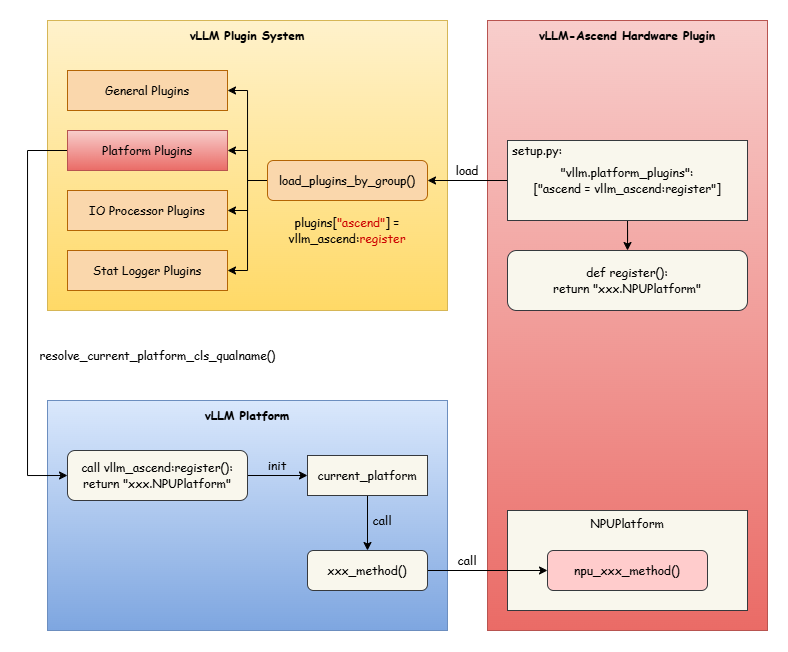

The diagram above was exported from draw.io. Its source (the exported page's mxGraphModel, read from the mxfile embedded in the PNG):
<mxGraphModel dx="1073" dy="636" grid="1" gridSize="10" guides="1" tooltips="1" connect="1" arrows="1" fold="1" page="0" pageScale="1" pageWidth="827" pageHeight="1169" math="0" shadow="0">
  <root>
    <mxCell id="0" />
    <mxCell id="1" parent="0" />
    <mxCell id="iX1WaiiBG4RmILQ7hSFf-24" value="" style="rounded=0;whiteSpace=wrap;html=1;fillColor=#dae8fc;gradientColor=#7ea6e0;strokeColor=#6c8ebf;" vertex="1" parent="1">
      <mxGeometry x="80" y="580" width="400" height="230" as="geometry" />
    </mxCell>
    <mxCell id="iX1WaiiBG4RmILQ7hSFf-17" value="" style="rounded=0;whiteSpace=wrap;html=1;fillColor=#f8cecc;strokeColor=#b85450;gradientColor=#ea6b66;" vertex="1" parent="1">
      <mxGeometry x="520" y="200" width="280" height="610" as="geometry" />
    </mxCell>
    <mxCell id="iX1WaiiBG4RmILQ7hSFf-11" value="" style="rounded=0;whiteSpace=wrap;html=1;fillColor=#fff2cc;gradientColor=#ffd966;strokeColor=#d6b656;" vertex="1" parent="1">
      <mxGeometry x="80" y="200" width="400" height="290" as="geometry" />
    </mxCell>
    <mxCell id="iX1WaiiBG4RmILQ7hSFf-1" value="&lt;font face=&quot;Comic Sans MS&quot;&gt;General Plugins&lt;/font&gt;" style="rounded=0;whiteSpace=wrap;html=1;fillColor=#fad7ac;strokeColor=#b46504;" vertex="1" parent="1">
      <mxGeometry x="100" y="250" width="160" height="40" as="geometry" />
    </mxCell>
    <mxCell id="iX1WaiiBG4RmILQ7hSFf-26" style="edgeStyle=orthogonalEdgeStyle;rounded=0;orthogonalLoop=1;jettySize=auto;html=1;entryX=0;entryY=0.5;entryDx=0;entryDy=0;exitX=0;exitY=0.5;exitDx=0;exitDy=0;" edge="1" parent="1" source="iX1WaiiBG4RmILQ7hSFf-2" target="iX1WaiiBG4RmILQ7hSFf-20">
      <mxGeometry relative="1" as="geometry">
        <mxPoint x="80" y="330" as="sourcePoint" />
        <mxPoint x="80" y="655" as="targetPoint" />
        <Array as="points">
          <mxPoint x="60" y="330" />
          <mxPoint x="60" y="655" />
        </Array>
      </mxGeometry>
    </mxCell>
    <mxCell id="iX1WaiiBG4RmILQ7hSFf-2" value="&lt;font face=&quot;Comic Sans MS&quot;&gt;Platform Plugins&lt;/font&gt;" style="rounded=0;whiteSpace=wrap;html=1;fillColor=#f8cecc;strokeColor=#b85450;gradientColor=#ea6b66;" vertex="1" parent="1">
      <mxGeometry x="100" y="310" width="160" height="40" as="geometry" />
    </mxCell>
    <mxCell id="iX1WaiiBG4RmILQ7hSFf-3" value="&lt;font face=&quot;Comic Sans MS&quot;&gt;IO Processor Plugins&lt;/font&gt;" style="rounded=0;whiteSpace=wrap;html=1;fillColor=#fad7ac;strokeColor=#b46504;" vertex="1" parent="1">
      <mxGeometry x="100" y="370" width="160" height="40" as="geometry" />
    </mxCell>
    <mxCell id="iX1WaiiBG4RmILQ7hSFf-4" value="&lt;font face=&quot;Comic Sans MS&quot;&gt;Stat Logger Plugins&lt;/font&gt;" style="rounded=0;whiteSpace=wrap;html=1;fillColor=#fad7ac;strokeColor=#b46504;" vertex="1" parent="1">
      <mxGeometry x="100" y="430" width="160" height="40" as="geometry" />
    </mxCell>
    <mxCell id="iX1WaiiBG4RmILQ7hSFf-7" style="edgeStyle=orthogonalEdgeStyle;rounded=0;orthogonalLoop=1;jettySize=auto;html=1;entryX=1;entryY=0.5;entryDx=0;entryDy=0;" edge="1" parent="1" source="iX1WaiiBG4RmILQ7hSFf-6" target="iX1WaiiBG4RmILQ7hSFf-2">
      <mxGeometry relative="1" as="geometry" />
    </mxCell>
    <mxCell id="iX1WaiiBG4RmILQ7hSFf-8" style="edgeStyle=orthogonalEdgeStyle;rounded=0;orthogonalLoop=1;jettySize=auto;html=1;exitX=0;exitY=0.5;exitDx=0;exitDy=0;entryX=1;entryY=0.5;entryDx=0;entryDy=0;" edge="1" parent="1" source="iX1WaiiBG4RmILQ7hSFf-6" target="iX1WaiiBG4RmILQ7hSFf-1">
      <mxGeometry relative="1" as="geometry" />
    </mxCell>
    <mxCell id="iX1WaiiBG4RmILQ7hSFf-9" style="edgeStyle=orthogonalEdgeStyle;rounded=0;orthogonalLoop=1;jettySize=auto;html=1;exitX=0;exitY=0.5;exitDx=0;exitDy=0;entryX=1;entryY=0.5;entryDx=0;entryDy=0;" edge="1" parent="1" source="iX1WaiiBG4RmILQ7hSFf-6" target="iX1WaiiBG4RmILQ7hSFf-3">
      <mxGeometry relative="1" as="geometry" />
    </mxCell>
    <mxCell id="iX1WaiiBG4RmILQ7hSFf-10" style="edgeStyle=orthogonalEdgeStyle;rounded=0;orthogonalLoop=1;jettySize=auto;html=1;exitX=0;exitY=0.5;exitDx=0;exitDy=0;entryX=1;entryY=0.5;entryDx=0;entryDy=0;" edge="1" parent="1" source="iX1WaiiBG4RmILQ7hSFf-6" target="iX1WaiiBG4RmILQ7hSFf-4">
      <mxGeometry relative="1" as="geometry" />
    </mxCell>
    <mxCell id="iX1WaiiBG4RmILQ7hSFf-6" value="&lt;font face=&quot;Comic Sans MS&quot;&gt;load_plugins_by_group()&lt;/font&gt;" style="rounded=1;whiteSpace=wrap;html=1;fillColor=#fad7ac;strokeColor=#b46504;" vertex="1" parent="1">
      <mxGeometry x="300" y="340" width="160" height="40" as="geometry" />
    </mxCell>
    <mxCell id="iX1WaiiBG4RmILQ7hSFf-12" value="&lt;font face=&quot;Comic Sans MS&quot;&gt;&lt;b&gt;vLLM Plugin System&lt;/b&gt;&lt;/font&gt;" style="text;html=1;align=center;verticalAlign=middle;whiteSpace=wrap;rounded=0;" vertex="1" parent="1">
      <mxGeometry x="200" y="200" width="160" height="30" as="geometry" />
    </mxCell>
    <mxCell id="iX1WaiiBG4RmILQ7hSFf-15" value="" style="edgeStyle=orthogonalEdgeStyle;rounded=0;orthogonalLoop=1;jettySize=auto;html=1;" edge="1" parent="1" source="iX1WaiiBG4RmILQ7hSFf-13" target="iX1WaiiBG4RmILQ7hSFf-14">
      <mxGeometry relative="1" as="geometry" />
    </mxCell>
    <mxCell id="iX1WaiiBG4RmILQ7hSFf-16" style="edgeStyle=orthogonalEdgeStyle;rounded=0;orthogonalLoop=1;jettySize=auto;html=1;" edge="1" parent="1" source="iX1WaiiBG4RmILQ7hSFf-13" target="iX1WaiiBG4RmILQ7hSFf-6">
      <mxGeometry relative="1" as="geometry" />
    </mxCell>
    <mxCell id="iX1WaiiBG4RmILQ7hSFf-13" value="&lt;font face=&quot;Comic Sans MS&quot;&gt;&quot;vllm.platform_plugins&quot;:&lt;/font&gt;&lt;div&gt;&lt;font face=&quot;Comic Sans MS&quot;&gt;[&quot;ascend = vllm_ascend:register&quot;]&lt;/font&gt;&lt;/div&gt;" style="rounded=0;whiteSpace=wrap;html=1;fillColor=#f9f7ed;strokeColor=#36393d;" vertex="1" parent="1">
      <mxGeometry x="540" y="320" width="240" height="80" as="geometry" />
    </mxCell>
    <mxCell id="iX1WaiiBG4RmILQ7hSFf-14" value="&lt;font face=&quot;Comic Sans MS&quot;&gt;def register():&lt;/font&gt;&lt;div&gt;&lt;font face=&quot;Comic Sans MS&quot;&gt;return&amp;nbsp;&lt;/font&gt;&lt;span style=&quot;background-color: transparent;&quot;&gt;&lt;font face=&quot;Comic Sans MS&quot;&gt;&quot;xxx.NPUPlatform&quot;&lt;/font&gt;&lt;/span&gt;&lt;/div&gt;" style="rounded=1;whiteSpace=wrap;html=1;align=center;fillColor=#f9f7ed;strokeColor=#36393d;" vertex="1" parent="1">
      <mxGeometry x="540" y="430" width="240" height="60" as="geometry" />
    </mxCell>
    <mxCell id="iX1WaiiBG4RmILQ7hSFf-18" value="&lt;font face=&quot;Comic Sans MS&quot;&gt;&lt;b&gt;vLLM-Ascend Hardware Plugin&lt;/b&gt;&lt;/font&gt;" style="text;html=1;align=center;verticalAlign=middle;whiteSpace=wrap;rounded=0;" vertex="1" parent="1">
      <mxGeometry x="560" y="200" width="200" height="30" as="geometry" />
    </mxCell>
    <mxCell id="iX1WaiiBG4RmILQ7hSFf-22" value="" style="edgeStyle=orthogonalEdgeStyle;rounded=0;orthogonalLoop=1;jettySize=auto;html=1;" edge="1" parent="1" source="iX1WaiiBG4RmILQ7hSFf-20" target="iX1WaiiBG4RmILQ7hSFf-21">
      <mxGeometry relative="1" as="geometry" />
    </mxCell>
    <mxCell id="iX1WaiiBG4RmILQ7hSFf-20" value="&lt;font face=&quot;Comic Sans MS&quot;&gt;call vllm_ascend:register():&lt;/font&gt;&lt;div&gt;&lt;font face=&quot;Comic Sans MS&quot;&gt;return&amp;nbsp;&lt;/font&gt;&lt;span style=&quot;background-color: transparent;&quot;&gt;&lt;font face=&quot;Comic Sans MS&quot;&gt;&quot;xxx.NPUPlatform&quot;&lt;/font&gt;&lt;/span&gt;&lt;/div&gt;" style="rounded=1;whiteSpace=wrap;html=1;align=center;fillColor=#f9f7ed;strokeColor=#36393d;" vertex="1" parent="1">
      <mxGeometry x="100" y="630" width="180" height="50" as="geometry" />
    </mxCell>
    <mxCell id="iX1WaiiBG4RmILQ7hSFf-31" style="edgeStyle=orthogonalEdgeStyle;rounded=0;orthogonalLoop=1;jettySize=auto;html=1;exitX=0.5;exitY=1;exitDx=0;exitDy=0;entryX=0.5;entryY=0;entryDx=0;entryDy=0;" edge="1" parent="1" source="iX1WaiiBG4RmILQ7hSFf-21" target="iX1WaiiBG4RmILQ7hSFf-30">
      <mxGeometry relative="1" as="geometry" />
    </mxCell>
    <mxCell id="iX1WaiiBG4RmILQ7hSFf-21" value="&lt;font face=&quot;Comic Sans MS&quot;&gt;current_platform&lt;/font&gt;" style="rounded=0;whiteSpace=wrap;html=1;fillColor=#f9f7ed;strokeColor=#36393d;" vertex="1" parent="1">
      <mxGeometry x="340" y="635" width="120" height="40" as="geometry" />
    </mxCell>
    <mxCell id="iX1WaiiBG4RmILQ7hSFf-23" value="&lt;font face=&quot;Comic Sans MS&quot;&gt;plugins[&lt;font style=&quot;color: rgb(204, 0, 0);&quot;&gt;&quot;ascend&quot;&lt;/font&gt;] =&lt;/font&gt;&lt;div&gt;&lt;span style=&quot;font-family: &amp;quot;Comic Sans MS&amp;quot;; background-color: transparent; color: light-dark(rgb(0, 0, 0), rgb(255, 255, 255));&quot;&gt;vllm_ascend:&lt;/span&gt;&lt;span style=&quot;font-family: &amp;quot;Comic Sans MS&amp;quot;; background-color: transparent;&quot;&gt;&lt;font style=&quot;color: light-dark(rgb(204, 0, 0), rgb(255, 255, 255));&quot;&gt;register&lt;/font&gt;&lt;/span&gt;&lt;/div&gt;" style="text;html=1;align=center;verticalAlign=middle;whiteSpace=wrap;rounded=0;" vertex="1" parent="1">
      <mxGeometry x="300" y="390" width="160" height="40" as="geometry" />
    </mxCell>
    <mxCell id="iX1WaiiBG4RmILQ7hSFf-25" value="&lt;font face=&quot;Comic Sans MS&quot;&gt;&lt;b&gt;vLLM Platform&lt;/b&gt;&lt;/font&gt;" style="text;html=1;align=center;verticalAlign=middle;whiteSpace=wrap;rounded=0;" vertex="1" parent="1">
      <mxGeometry x="200" y="580" width="160" height="30" as="geometry" />
    </mxCell>
    <mxCell id="iX1WaiiBG4RmILQ7hSFf-27" value="&lt;font face=&quot;Comic Sans MS&quot;&gt;resolve_current_platform_cls_qualname()&lt;/font&gt;" style="text;html=1;align=center;verticalAlign=middle;resizable=0;points=[];autosize=1;strokeColor=none;fillColor=none;" vertex="1" parent="1">
      <mxGeometry x="60" y="520" width="260" height="30" as="geometry" />
    </mxCell>
    <mxCell id="iX1WaiiBG4RmILQ7hSFf-28" value="&lt;font face=&quot;Comic Sans MS&quot;&gt;init&lt;/font&gt;" style="text;html=1;align=center;verticalAlign=middle;whiteSpace=wrap;rounded=0;" vertex="1" parent="1">
      <mxGeometry x="280" y="635" width="60" height="20" as="geometry" />
    </mxCell>
    <mxCell id="iX1WaiiBG4RmILQ7hSFf-29" value="" style="rounded=0;whiteSpace=wrap;html=1;fillColor=#f9f7ed;strokeColor=#36393d;" vertex="1" parent="1">
      <mxGeometry x="540" y="690" width="240" height="100" as="geometry" />
    </mxCell>
    <mxCell id="iX1WaiiBG4RmILQ7hSFf-36" style="edgeStyle=orthogonalEdgeStyle;rounded=0;orthogonalLoop=1;jettySize=auto;html=1;" edge="1" parent="1" source="iX1WaiiBG4RmILQ7hSFf-30" target="iX1WaiiBG4RmILQ7hSFf-35">
      <mxGeometry relative="1" as="geometry" />
    </mxCell>
    <mxCell id="iX1WaiiBG4RmILQ7hSFf-30" value="&lt;font face=&quot;Comic Sans MS&quot;&gt;xxx_method()&lt;/font&gt;" style="rounded=1;whiteSpace=wrap;html=1;align=center;fillColor=#f9f7ed;strokeColor=#36393d;" vertex="1" parent="1">
      <mxGeometry x="340" y="730" width="120" height="40" as="geometry" />
    </mxCell>
    <mxCell id="iX1WaiiBG4RmILQ7hSFf-33" value="&lt;font face=&quot;Comic Sans MS&quot;&gt;call&lt;/font&gt;" style="text;html=1;align=center;verticalAlign=middle;whiteSpace=wrap;rounded=0;" vertex="1" parent="1">
      <mxGeometry x="400" y="690" width="30" height="20" as="geometry" />
    </mxCell>
    <mxCell id="iX1WaiiBG4RmILQ7hSFf-34" value="&lt;font face=&quot;Comic Sans MS&quot;&gt;NPUPlatform&lt;/font&gt;" style="text;html=1;align=center;verticalAlign=middle;whiteSpace=wrap;rounded=0;" vertex="1" parent="1">
      <mxGeometry x="540" y="690" width="240" height="25" as="geometry" />
    </mxCell>
    <mxCell id="iX1WaiiBG4RmILQ7hSFf-35" value="&lt;font face=&quot;Comic Sans MS&quot;&gt;npu_xxx_method()&lt;/font&gt;" style="rounded=1;whiteSpace=wrap;html=1;align=center;fillColor=#ffcccc;strokeColor=#36393d;" vertex="1" parent="1">
      <mxGeometry x="580" y="730" width="160" height="40" as="geometry" />
    </mxCell>
    <mxCell id="iX1WaiiBG4RmILQ7hSFf-37" value="&lt;font face=&quot;Comic Sans MS&quot;&gt;call&lt;/font&gt;" style="text;html=1;align=center;verticalAlign=middle;whiteSpace=wrap;rounded=0;" vertex="1" parent="1">
      <mxGeometry x="480" y="730" width="40" height="20" as="geometry" />
    </mxCell>
    <mxCell id="iX1WaiiBG4RmILQ7hSFf-38" value="&lt;font face=&quot;Comic Sans MS&quot;&gt;setup.py:&lt;/font&gt;" style="text;html=1;align=center;verticalAlign=middle;whiteSpace=wrap;rounded=0;" vertex="1" parent="1">
      <mxGeometry x="540" y="320" width="60" height="20" as="geometry" />
    </mxCell>
    <mxCell id="iX1WaiiBG4RmILQ7hSFf-39" value="&lt;font face=&quot;Comic Sans MS&quot;&gt;load&lt;/font&gt;" style="text;html=1;align=center;verticalAlign=middle;whiteSpace=wrap;rounded=0;" vertex="1" parent="1">
      <mxGeometry x="480" y="340" width="40" height="20" as="geometry" />
    </mxCell>
  </root>
</mxGraphModel>